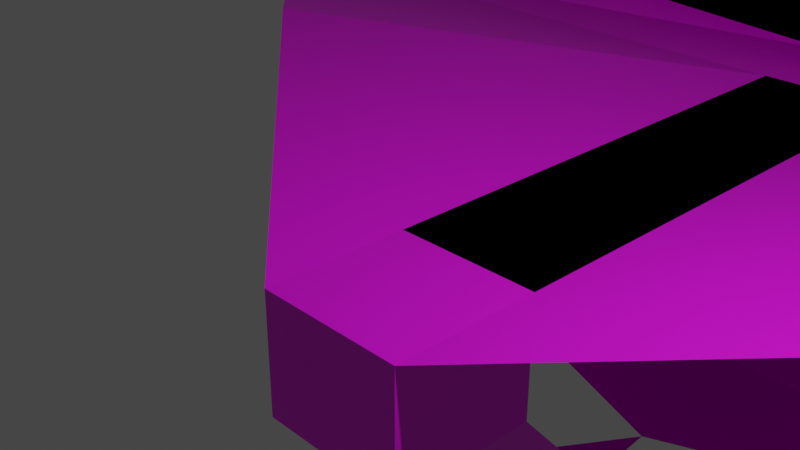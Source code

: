 # Source: glider.blend  (saved by Blender 3.1.7; exported with 4.5.12 LTS)
import bpy
from mathutils import Matrix  # noqa: F401  (used for matrix-valued properties, if any)

bpy.ops.wm.read_factory_settings(use_empty=True)
scene = bpy.context.scene
scene.name = 'Scene'

# ---- collections
col_collection = bpy.data.collections.new('Collection'); scene.collection.children.link(col_collection)

# ---- images (referenced by path relative to the original .blend; pixels are not part of the script)
import os
ASSET_DIR = os.environ.get("B2B_ASSET_DIR", "")  # directory of the original .blend (textures are referenced by path, not embedded)
HERE = os.path.dirname(os.path.abspath(__file__))  # packed textures are extracted next to this script under _unpacked/

def load_image(name, relpath, width, height, colorspace="sRGB"):
    """Load a texture the original file referenced (path relative to the .blend, or extracted next to this script)."""
    p = next((c for c in (os.path.join(HERE, relpath), os.path.join(ASSET_DIR, relpath)) if relpath and os.path.exists(c)), "")
    if p:
        img = bpy.data.images.load(p, check_existing=True)
        img.name = name
    else:  # same state as the original file: an image datablock whose file is absent (Cycles renders it pink)
        img = bpy.data.images.new(name, width, height)
        img.source = "FILE"
        img.filepath = "//" + (relpath or name)
    img.colorspace_settings.name = colorspace
    return img
img_untitled = load_image('Untitled', 'Glider.png', 1024, 1024, 'sRGB')

# ---- materials (node trees are filled in below, after node groups)
mat_material_001 = bpy.data.materials.new('Material.001')
mat_material_001.use_transparent_shadow = False

# ---- material node trees
mat_material_001.use_nodes = True; mat_material_001.node_tree.nodes.clear()
_N = mat_material_001.node_tree.nodes; _L = mat_material_001.node_tree.links
n0 = _N.new('ShaderNodeBsdfPrincipled'); n0.name = 'Principled BSDF'; n0.location = (10, 300)
n0.distribution = 'GGX'
n0.subsurface_method = 'RANDOM_WALK_SKIN'
n0.inputs[3].default_value = 1.45
n0.inputs[27].default_value = (0.0, 0.0, 0.0, 1.0)
n0.inputs[28].default_value = 1.0
n1 = _N.new('ShaderNodeOutputMaterial'); n1.name = 'Material Output'; n1.location = (300, 300)
n2 = _N.new('ShaderNodeTexImage'); n2.name = 'Image Texture'; n2.location = (-381, 143)
n2.image = img_untitled
_L.new(n0.outputs[0], n1.inputs[0])
_L.new(n2.outputs[0], n0.inputs[0])
n1.is_active_output = True

# ---- world
world_world = bpy.data.worlds.new('World'); scene.world = world_world
world_world.use_nodes = True; world_world.node_tree.nodes.clear()
_N = world_world.node_tree.nodes; _L = world_world.node_tree.links
n0 = _N.new('ShaderNodeOutputWorld'); n0.name = 'World Output'; n0.location = (300, 300)
n1 = _N.new('ShaderNodeBackground'); n1.name = 'Background'; n1.location = (10, 300)
n1.inputs[0].default_value = (0.05088, 0.05088, 0.05088, 1.0)
_L.new(n1.outputs[0], n0.inputs[0])
n0.is_active_output = True
world_world.color = (0.05088, 0.05088, 0.05088)
world_world.use_sun_shadow = False
world_world.sun_shadow_jitter_overblur = 0.0

# ---- cameras
cam_camera = bpy.data.cameras.new('Camera')
cam_camera.clip_end = 100.0
cam_camera.ortho_scale = 7.314

# ---- lights
light_light = bpy.data.lights.new('Light', 'POINT')
light_light.transmission_factor = 0.0
light_light.energy = 1000.0
light_light.shadow_soft_size = 0.1
light_light.shadow_maximum_resolution = 0.006
light_light.use_absolute_resolution = True

# ---- meshes
me_plane = bpy.data.meshes.new('Plane')
me_plane.from_pydata([(-1.0, -1.0, -0.8355), (1.0, -1.0, -0.8355), (-1.0, 1.0, -0.8355), (1.0, 1.0, -0.8355), (-1.0, 9.006, -0.8355), (1.0, 9.006, -0.8355), (-1.0, 11.01, -0.8355), (1.0, 11.01, -0.8355), (-13.09, 9.006, -0.8355), (13.09, 9.006, -0.8355), (-13.09, 11.01, 0.0), (13.09, 11.01, 0.0), (7.047, 4.003, 0.0), (-7.047, 4.003, 0.0), (-13.09, 9.006, -0.8355), (13.09, 9.006, -0.8355), (-13.09, 11.01, 0.0), (13.09, 11.01, 0.0), (-1.0, -1.0, -2.487), (1.0, -1.0, -2.487), (-1.0, 1.0, -2.487), (1.0, 1.0, -2.487), (-13.09, 9.006, -2.487), (13.09, 9.006, -2.487), (-13.09, 11.01, -1.651), (13.09, 11.01, -1.651), (-0.4478, 2.315, -4.852), (0.4478, 2.315, -4.852), (-0.4478, 3.21, -4.852), (0.4478, 3.21, -4.852), (-5.864, 6.795, -4.852), (5.864, 6.795, -4.852), (-5.864, 7.691, -4.478), (5.864, 7.691, -4.478), (0.0, 5.003, -5.327), (3.523, 4.503, -2.663), (-3.523, 4.503, -2.188)], [(12, 35), (13, 36), (34, 36), (34, 35)], [(16, 14, 22, 24), (4, 5, 9, 8), (1, 3, 7, 5), (2, 0, 4, 6), (3, 2, 6, 7), (0, 1, 5, 4), (9, 11, 17, 15), (5, 7, 11, 9), (6, 4, 8, 10), (7, 6, 10, 11), (13, 8, 4), (13, 4, 0), (12, 9, 5), (12, 5, 1), (15, 17, 25, 23), (10, 8, 14, 16), (11, 10, 16, 17), (8, 9, 15, 14), (23, 25, 33, 31), (19, 18, 26, 27), (3, 1, 19, 21), (0, 2, 20, 18), (17, 16, 24, 25), (14, 15, 23, 22), (2, 3, 21, 20), (1, 0, 18, 19), (30, 31, 34), (33, 32, 34), (24, 22, 30, 32), (21, 19, 27, 29), (18, 20, 28, 26), (25, 24, 32, 33), (22, 23, 31, 30), (20, 21, 29, 28), (28, 29, 34), (27, 26, 34), (31, 33, 34), (32, 30, 34), (29, 27, 34), (26, 28, 34)])
_uv = me_plane.uv_layers.new(name='UVMap')
_uv.uv.foreach_set('vector', [0.01771, 9.669e-05, 0.1274, 0.02493, 0.1156, 0.06519, 0.03737, 0.03218, 0.0, 0.0, 1.0, 0.0, 1.0, 0.0, 0.0, 0.0, 0.2661, 0.0001287, 0.2762, 0.1121, 0.3128, 0.4675, 0.291, 0.2895, 0.2219, 0.2992, 0.1684, 0.3244, 0.2745, 0.2721, 0.3281, 0.2469, 0.2324, 0.3204, 0.2219, 0.2992, 0.3281, 0.2469, 0.3385, 0.2681, 0.3299, 0.1638, 0.3299, 0.1234, 0.532, 0.1234, 0.532, 0.1638, 1.0, 0.0, 1.0, 1.0, 1.0, 1.0, 1.0, 0.0, 1.0, 0.0, 1.0, 1.0, 1.0, 1.0, 1.0, 0.0, 0.0, 1.0, 0.0, 0.0, 0.0, 0.0, 0.0, 1.0, 1.0, 1.0, 0.0, 1.0, 0.0, 1.0, 1.0, 1.0, 0.2273, 0.1222, 0.3297, 9.669e-05, 0.3297, 0.2444, 0.2273, 0.1222, 0.3297, 0.2444, 0.1276, 0.2467, 0.0, 0.0, 0.0, 0.0, 0.0, 0.0, 0.431, 9.669e-05, 0.532, 0.1234, 0.3299, 0.1234, 0.1274, 0.9999, 9.669e-05, 0.9836, 0.03623, 0.9448, 0.1247, 0.9381, 0.0, 1.0, 0.0, 0.0, 0.0, 0.0, 0.0, 1.0, 1.0, 1.0, 0.0, 1.0, 0.0, 1.0, 1.0, 1.0, 0.0, 0.0, 1.0, 0.0, 1.0, 0.0, 0.0, 0.0, 0.1247, 0.9381, 0.03623, 0.9448, 0.1012, 0.6813, 0.1139, 0.6743, 0.1604, 0.3978, 0.1936, 0.3569, 0.2685, 0.4031, 0.259, 0.4235, 0.2762, 0.1121, 0.2661, 0.0001287, 0.3144, 0.05013, 0.3178, 0.06348, 0.1684, 0.3244, 0.2219, 0.2992, 0.2393, 0.3459, 0.1936, 0.3569, 9.669e-05, 0.9836, 0.01771, 9.669e-05, 0.03737, 0.03218, 0.03623, 0.9448, 0.1274, 0.02493, 0.1274, 0.9999, 0.1247, 0.9381, 0.1156, 0.06519, 0.37, 0.1023, 0.2762, 0.1121, 0.3178, 0.06348, 0.3304, 0.06092, 0.1276, 0.3641, 0.1684, 0.3244, 0.1936, 0.3569, 0.1604, 0.3978, 0.1006, 0.3179, 0.1139, 0.6743, 0.1168, 0.4953, 0.1012, 0.6813, 0.08825, 0.3095, 0.1168, 0.4953, 0.03737, 0.03218, 0.1156, 0.06519, 0.1006, 0.3179, 0.08825, 0.3095, 0.1969, 0.4416, 0.1604, 0.3978, 0.259, 0.4235, 0.2799, 0.4363, 0.1936, 0.3569, 0.2393, 0.3459, 0.292, 0.4098, 0.2685, 0.4031, 0.03623, 0.9448, 0.03737, 0.03218, 0.08825, 0.3095, 0.1012, 0.6813, 0.1156, 0.06519, 0.1247, 0.9381, 0.1139, 0.6743, 0.1006, 0.3179, 0.3304, 0.06092, 0.3178, 0.06348, 0.3241, 0.05882, 0.3246, 0.05865, 0.3246, 0.05865, 0.3241, 0.05882, 0.3243, 0.05875, 0.259, 0.4235, 0.2685, 0.4031, 0.3385, 0.4461, 0.1139, 0.6743, 0.1012, 0.6813, 0.1168, 0.4953, 0.08825, 0.3095, 0.1006, 0.3179, 0.1168, 0.4953, 0.2799, 0.4363, 0.259, 0.4235, 0.3385, 0.4461, 0.2685, 0.4031, 0.292, 0.4098, 0.3385, 0.4461])
me_plane.materials.append(mat_material_001)
me_plane.use_remesh_fix_poles = True
me_plane.use_remesh_preserve_attributes = False
me_plane.update()

# ---- objects
ob_light = bpy.data.objects.new('Light', light_light)
ob_camera = bpy.data.objects.new('Camera', cam_camera)
ob_plane = bpy.data.objects.new('Plane', me_plane)

# ---- transforms, parenting, visibility, modifiers, constraints
ob_light.location = (4.076, 1.005, 5.904)
ob_light.rotation_euler = (0.6503, 0.05522, 1.866)
ob_light.lock_rotations_4d = False
ob_light.empty_display_type = 'ARROWS'
ob_light.color = (0.0, 0.0, 0.0, 0.0)
ob_light.lineart.crease_threshold = 0.0
ob_camera.location = (7.359, -6.926, 4.958)
ob_camera.rotation_euler = (1.109, 0.0, 0.8149)
ob_camera.lock_rotations_4d = False
ob_camera.empty_display_type = 'ARROWS'
ob_camera.color = (0.0, 0.0, 0.0, 0.0)
ob_camera.display_type = 'WIRE'
ob_camera.lineart.crease_threshold = 0.0
ob_plane.location = (0.0, 0.0, 0.0)

# ---- collection membership
col_collection.objects.link(ob_light)
col_collection.objects.link(ob_camera)
col_collection.objects.link(ob_plane)

# ---- scene / render settings (as saved in the file)
scene.camera = ob_camera
scene.frame_start = 1; scene.frame_end = 250; scene.frame_set(1)
scene.render.engine = 'BLENDER_EEVEE_NEXT'
scene.cycles.sampling_pattern = 'TABULATED_SOBOL'
scene.cycles.use_light_tree = False
scene.view_settings.view_transform = 'Filmic'
bpy.context.view_layer.update()
